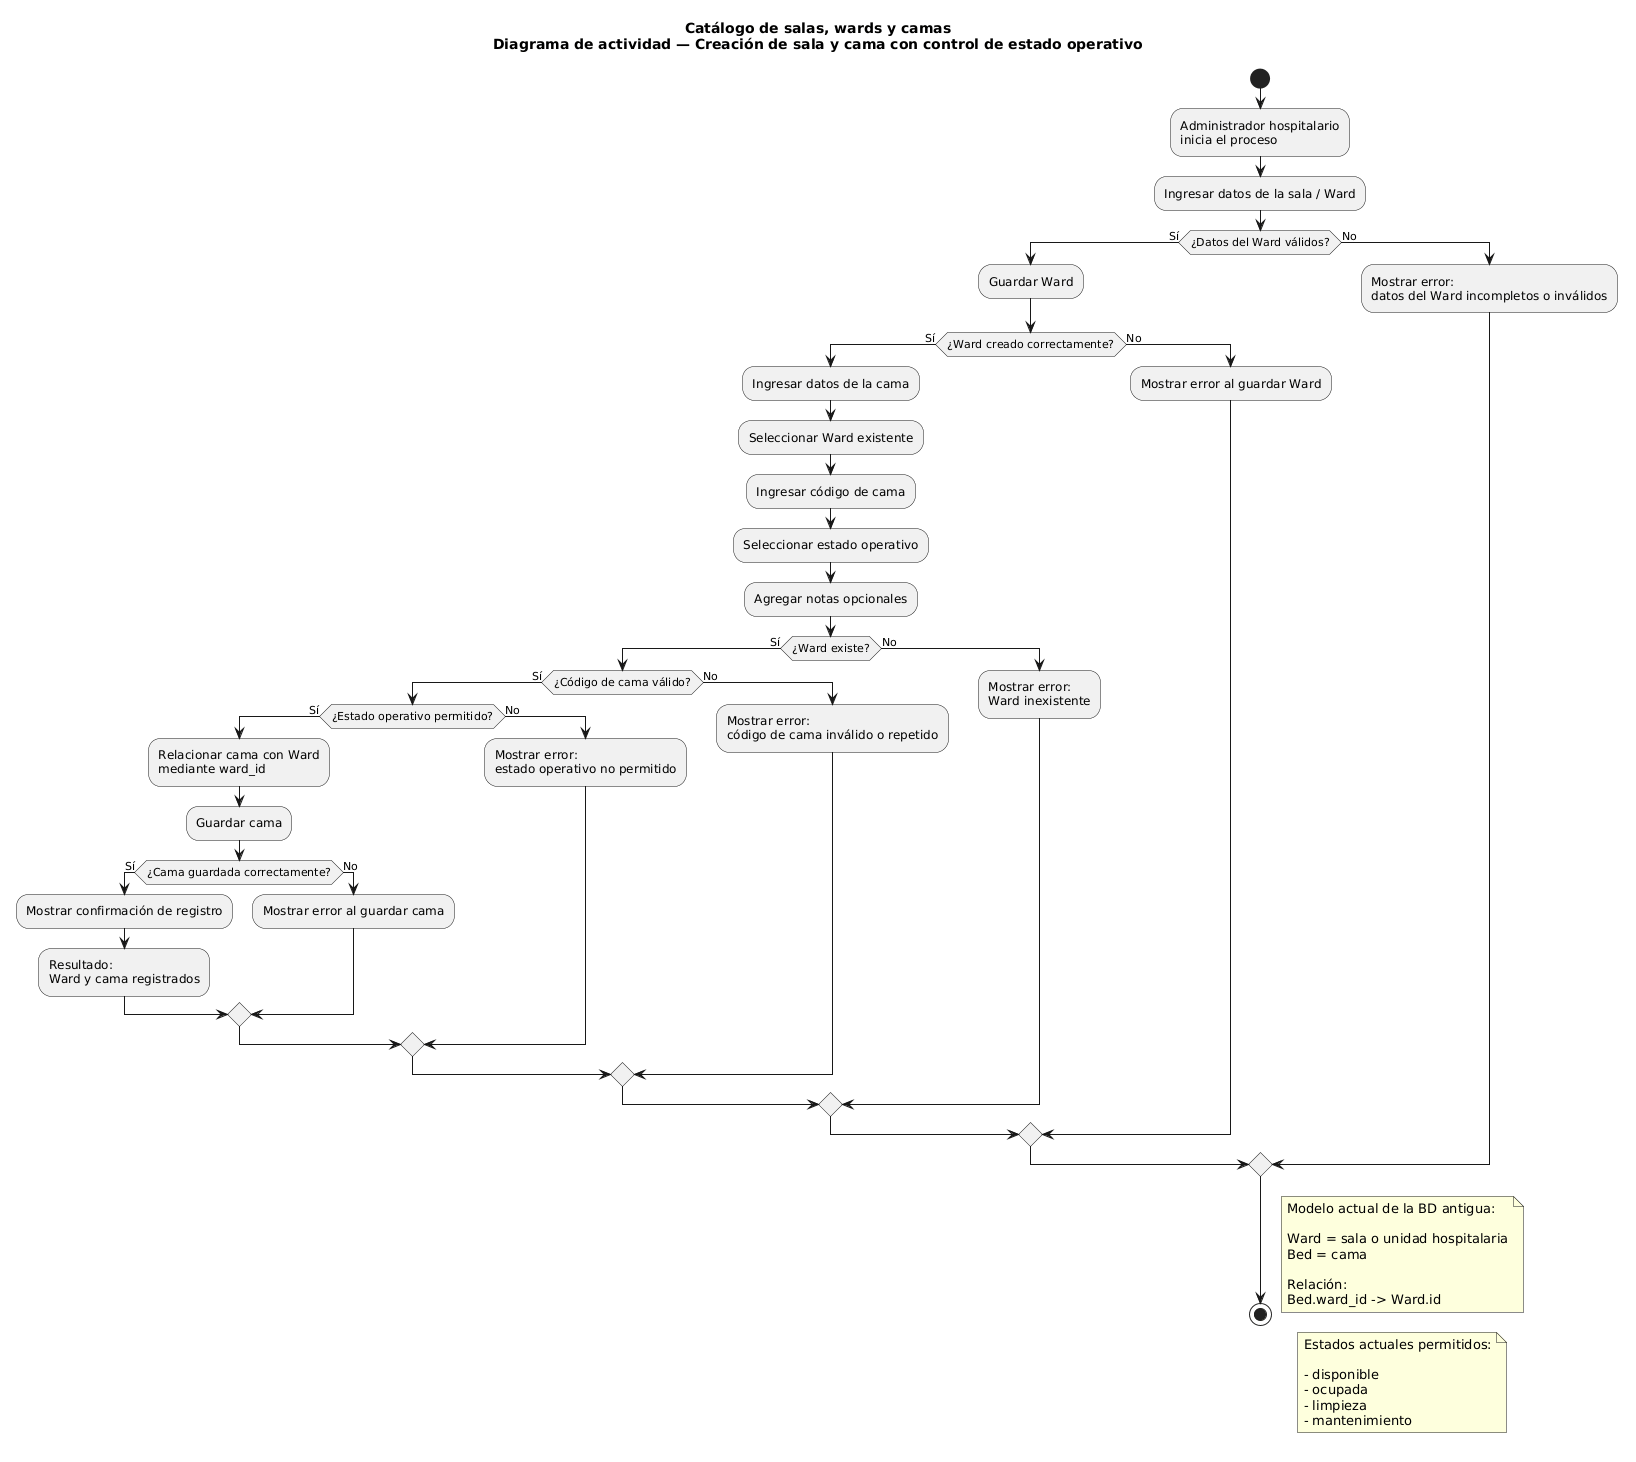

The diagram above was rendered by PlantUML. Its source (embedded in the PNG):
@startuml
title Catálogo de salas, wards y camas\nDiagrama de actividad — Creación de sala y cama con control de estado operativo

start

:Administrador hospitalario\ninicia el proceso;

:Ingresar datos de la sala / Ward;

if (¿Datos del Ward válidos?) then (Sí)

    :Guardar Ward;

    if (¿Ward creado correctamente?) then (Sí)

        :Ingresar datos de la cama;
        :Seleccionar Ward existente;
        :Ingresar código de cama;
        :Seleccionar estado operativo;
        :Agregar notas opcionales;

        if (¿Ward existe?) then (Sí)

            if (¿Código de cama válido?) then (Sí)

                if (¿Estado operativo permitido?) then (Sí)

                    :Relacionar cama con Ward\nmediante ward_id;
                    :Guardar cama;

                    if (¿Cama guardada correctamente?) then (Sí)
                        :Mostrar confirmación de registro;
                        :Resultado:\nWard y cama registrados;
                    else (No)
                        :Mostrar error al guardar cama;
                    endif

                else (No)
                    :Mostrar error:\nestado operativo no permitido;
                endif

            else (No)
                :Mostrar error:\ncódigo de cama inválido o repetido;
            endif

        else (No)
            :Mostrar error:\nWard inexistente;
        endif

    else (No)
        :Mostrar error al guardar Ward;
    endif

else (No)
    :Mostrar error:\ndatos del Ward incompletos o inválidos;
endif

stop

note right
Modelo actual de la BD antigua:

Ward = sala o unidad hospitalaria
Bed = cama

Relación:
Bed.ward_id -> Ward.id
end note

note right
Estados actuales permitidos:

- disponible
- ocupada
- limpieza
- mantenimiento
end note
@enduml